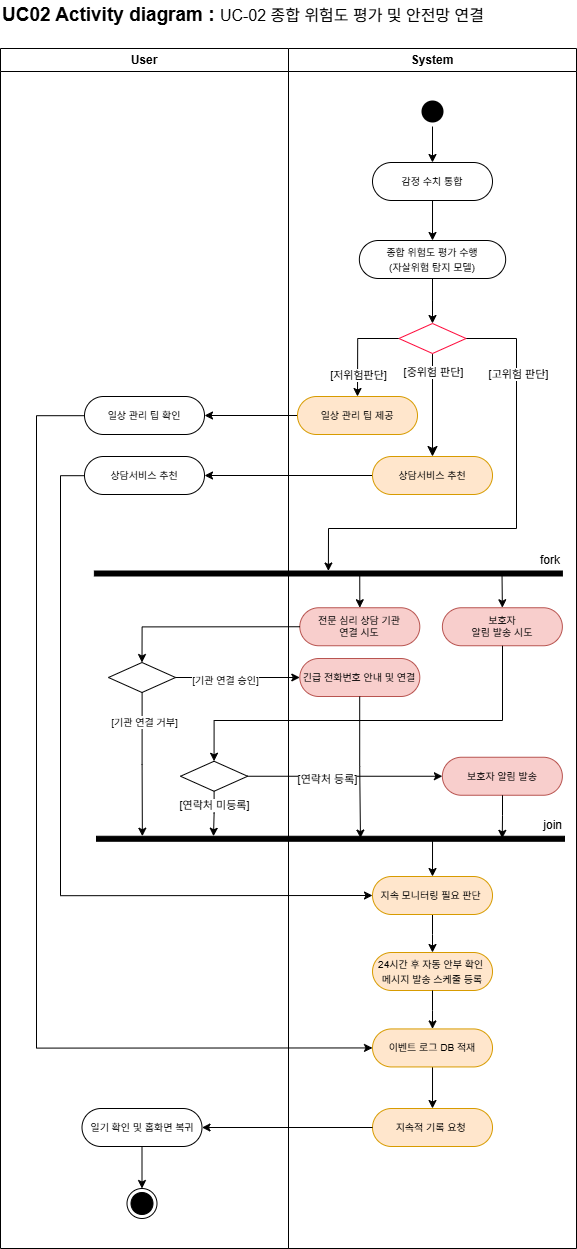

The diagram above was exported from draw.io. Its source (the exported page's mxGraphModel, read from the mxfile embedded in the PNG):
<mxGraphModel dx="3560" dy="2204" grid="1" gridSize="12" guides="1" tooltips="1" connect="1" arrows="1" fold="1" page="1" pageScale="1" pageWidth="4681" pageHeight="3300" background="none" math="0" shadow="0">
  <root>
    <mxCell id="0" />
    <mxCell id="1" parent="0" />
    <mxCell id="2" edge="1" parent="1" source="23" style="edgeStyle=elbowEdgeStyle;elbow=horizontal;align=left;verticalAlign=top;endArrow=classic;endSize=8;strokeColor=#000000;endFill=1;rounded=0;entryX=0.5;entryY=0;entryDx=0;entryDy=0;exitX=0.5;exitY=1;exitDx=0;exitDy=0;" target="25" value="">
      <mxGeometry relative="1" x="-1" as="geometry">
        <Array as="points">
          <mxPoint x="1248" y="480" />
        </Array>
        <mxPoint x="1249.5000000000002" y="515.25" as="sourcePoint" />
        <mxPoint x="1018.5" y="547.75" as="targetPoint" />
      </mxGeometry>
    </mxCell>
    <mxCell id="3" connectable="0" parent="2" style="edgeLabel;html=1;align=center;verticalAlign=middle;resizable=0;points=[];" value="[중위험 판단]" vertex="1">
      <mxGeometry relative="1" x="-0.5006" y="-1" as="geometry">
        <mxPoint y="-7" as="offset" />
      </mxGeometry>
    </mxCell>
    <mxCell id="4" edge="1" parent="1" source="5" style="edgeStyle=orthogonalEdgeStyle;rounded=0;orthogonalLoop=1;jettySize=auto;html=1;entryX=0;entryY=0.5;entryDx=0;entryDy=0;" target="60">
      <mxGeometry relative="1" as="geometry">
        <Array as="points">
          <mxPoint x="852" y="463" />
          <mxPoint x="852" y="1096" />
        </Array>
        <mxPoint x="1200" y="1162.2857142857144" as="targetPoint" />
      </mxGeometry>
    </mxCell>
    <mxCell id="5" parent="1" style="rounded=1;whiteSpace=wrap;html=1;arcSize=50;" value="&lt;font style=&quot;font-size: 10px;&quot;&gt;일상 관리 팁 확인&lt;/font&gt;" vertex="1">
      <mxGeometry height="38" width="120" x="900" y="444" as="geometry" />
    </mxCell>
    <mxCell id="6" edge="1" parent="1" source="7" style="edgeStyle=orthogonalEdgeStyle;rounded=0;orthogonalLoop=1;jettySize=auto;html=1;entryX=0.5;entryY=0;entryDx=0;entryDy=0;" target="23">
      <mxGeometry relative="1" as="geometry">
        <mxPoint x="1249.5000000000002" y="361.5" as="targetPoint" />
      </mxGeometry>
    </mxCell>
    <mxCell id="7" parent="1" style="rounded=1;whiteSpace=wrap;html=1;arcSize=50;" value="&lt;span style=&quot;font-size: 10px; text-wrap-mode: nowrap;&quot;&gt;종합 위험도 평가 수행&lt;/span&gt;&lt;div&gt;&lt;span style=&quot;font-size: 10px; text-wrap-mode: nowrap;&quot;&gt;(자살위험 탐지 모델)&lt;/span&gt;&lt;/div&gt;" vertex="1">
      <mxGeometry height="38" width="146.31" x="1174.85" y="288" as="geometry" />
    </mxCell>
    <mxCell id="8" edge="1" parent="1" source="9" style="edgeStyle=orthogonalEdgeStyle;rounded=0;orthogonalLoop=1;jettySize=auto;html=1;entryX=0.5;entryY=0;entryDx=0;entryDy=0;" target="58">
      <mxGeometry relative="1" as="geometry" />
    </mxCell>
    <mxCell id="9" parent="1" style="rounded=1;whiteSpace=wrap;html=1;arcSize=50;fillColor=#ffe6cc;strokeColor=#d79b00;" value="&lt;span style=&quot;font-size: 10px; text-wrap-mode: nowrap;&quot;&gt;지속 모니터링 필요 판단&amp;nbsp;&lt;/span&gt;" vertex="1">
      <mxGeometry height="38" width="120" x="1188.01" y="924" as="geometry" />
    </mxCell>
    <mxCell id="10" edge="1" parent="1" source="11" style="edgeStyle=orthogonalEdgeStyle;rounded=0;orthogonalLoop=1;jettySize=auto;html=1;entryX=0.5;entryY=0;entryDx=0;entryDy=0;" target="18">
      <mxGeometry relative="1" as="geometry" />
    </mxCell>
    <mxCell id="11" parent="1" style="ellipse;shape=startState;fillColor=#000000;strokeColor=none;" value="" vertex="1">
      <mxGeometry height="30" width="30" x="1233" y="144" as="geometry" />
    </mxCell>
    <mxCell id="12" parent="1" style="rounded=1;whiteSpace=wrap;html=1;arcSize=50;fillColor=#ffe6cc;strokeColor=#d79b00;" value="&lt;font style=&quot;font-size: 10px;&quot;&gt;지속적 기록 요청&amp;nbsp;&lt;/font&gt;" vertex="1">
      <mxGeometry height="38" width="120" x="1188.01" y="1156" as="geometry" />
    </mxCell>
    <mxCell id="13" edge="1" parent="1" source="12" style="edgeStyle=orthogonalEdgeStyle;rounded=0;orthogonalLoop=1;jettySize=auto;html=1;entryX=1;entryY=0.5;entryDx=0;entryDy=0;" target="14">
      <mxGeometry relative="1" as="geometry" />
    </mxCell>
    <mxCell id="14" parent="1" style="rounded=1;whiteSpace=wrap;html=1;arcSize=50;" value="&lt;div&gt;&lt;span style=&quot;font-size: 10px;&quot;&gt;일기 확인 및 홈화면 복귀&lt;/span&gt;&lt;/div&gt;&lt;div&gt;&lt;font style=&quot;font-size: 10px;&quot;&gt;&lt;/font&gt;&lt;/div&gt;&lt;font style=&quot;font-size: 10px;&quot;&gt;&lt;/font&gt;&lt;div&gt;&lt;/div&gt;" vertex="1">
      <mxGeometry height="38" width="120" x="897.5" y="1156" as="geometry" />
    </mxCell>
    <mxCell id="15" edge="1" parent="1" source="14" style="edgeStyle=orthogonalEdgeStyle;rounded=0;orthogonalLoop=1;jettySize=auto;html=1;entryX=0.5;entryY=0;entryDx=0;entryDy=0;" target="16">
      <mxGeometry relative="1" as="geometry" />
    </mxCell>
    <mxCell id="16" parent="1" style="ellipse;html=1;shape=endState;fillColor=#000000;strokeColor=#000000;" value="" vertex="1">
      <mxGeometry height="30" width="30" x="942.5" y="1236" as="geometry" />
    </mxCell>
    <mxCell id="17" edge="1" parent="1" source="18" style="edgeStyle=orthogonalEdgeStyle;rounded=0;orthogonalLoop=1;jettySize=auto;html=1;entryX=0.5;entryY=0;entryDx=0;entryDy=0;" target="7">
      <mxGeometry relative="1" as="geometry" />
    </mxCell>
    <mxCell id="18" parent="1" style="rounded=1;whiteSpace=wrap;html=1;arcSize=50;" value="&lt;span style=&quot;white-space: nowrap; font-size: 10px;&quot;&gt;감정 수치 통합&lt;/span&gt;" vertex="1">
      <mxGeometry height="38" width="120" x="1188" y="210" as="geometry" />
    </mxCell>
    <mxCell id="19" edge="1" parent="1" source="23" style="edgeStyle=orthogonalEdgeStyle;rounded=0;orthogonalLoop=1;jettySize=auto;html=1;entryX=0.5;entryY=0;entryDx=0;entryDy=0;" target="27">
      <mxGeometry relative="1" as="geometry">
        <Array as="points">
          <mxPoint x="1173" y="386" />
        </Array>
      </mxGeometry>
    </mxCell>
    <mxCell id="20" connectable="0" parent="19" style="edgeLabel;html=1;align=center;verticalAlign=middle;resizable=0;points=[];" value="[저위험판단]" vertex="1">
      <mxGeometry relative="1" x="0.4342" y="-1" as="geometry">
        <mxPoint y="4" as="offset" />
      </mxGeometry>
    </mxCell>
    <mxCell id="21" edge="1" parent="1" source="23" style="edgeStyle=orthogonalEdgeStyle;rounded=0;orthogonalLoop=1;jettySize=auto;html=1;exitX=1;exitY=0.5;exitDx=0;exitDy=0;entryX=0;entryY=0.5;entryDx=0;entryDy=0;" target="34">
      <mxGeometry relative="1" as="geometry">
        <Array as="points">
          <mxPoint x="1332" y="386" />
          <mxPoint x="1332" y="576" />
          <mxPoint x="1144" y="576" />
        </Array>
      </mxGeometry>
    </mxCell>
    <mxCell id="22" connectable="0" parent="21" style="edgeLabel;html=1;align=center;verticalAlign=middle;resizable=0;points=[];" value="[고위험 판단]" vertex="1">
      <mxGeometry relative="1" x="-0.6087" y="1" as="geometry">
        <mxPoint x="-1" y="-8" as="offset" />
      </mxGeometry>
    </mxCell>
    <mxCell id="23" parent="1" style="rhombus;fontSize=10;strokeColor=#FF0739;" value="" vertex="1">
      <mxGeometry height="30" width="67.12" x="1214.44" y="371" as="geometry" />
    </mxCell>
    <mxCell id="24" edge="1" parent="1" source="25" style="edgeStyle=orthogonalEdgeStyle;rounded=0;orthogonalLoop=1;jettySize=auto;html=1;entryX=1;entryY=0.5;entryDx=0;entryDy=0;" target="29">
      <mxGeometry relative="1" as="geometry" />
    </mxCell>
    <mxCell id="25" parent="1" style="rounded=1;whiteSpace=wrap;html=1;arcSize=50;fillColor=#ffe6cc;strokeColor=#d79b00;" value="&lt;span style=&quot;font-size: 10px;&quot;&gt;상담서비스 추천&lt;/span&gt;" vertex="1">
      <mxGeometry height="38" width="120" x="1188.01" y="504" as="geometry" />
    </mxCell>
    <mxCell id="26" edge="1" parent="1" source="27" style="edgeStyle=orthogonalEdgeStyle;rounded=0;orthogonalLoop=1;jettySize=auto;html=1;" target="5">
      <mxGeometry relative="1" as="geometry" />
    </mxCell>
    <mxCell id="27" parent="1" style="rounded=1;whiteSpace=wrap;html=1;arcSize=50;fillColor=#ffe6cc;strokeColor=#d79b00;" value="&lt;font style=&quot;font-size: 10px;&quot;&gt;일상 관리 팁 제공&lt;/font&gt;" vertex="1">
      <mxGeometry height="38" width="120" x="1113" y="444" as="geometry" />
    </mxCell>
    <mxCell id="28" edge="1" parent="1" source="29" style="edgeStyle=orthogonalEdgeStyle;rounded=0;orthogonalLoop=1;jettySize=auto;html=1;entryX=0;entryY=0.5;entryDx=0;entryDy=0;" target="9">
      <mxGeometry relative="1" as="geometry">
        <Array as="points">
          <mxPoint x="876" y="523" />
          <mxPoint x="876" y="943" />
        </Array>
      </mxGeometry>
    </mxCell>
    <mxCell id="29" parent="1" style="rounded=1;whiteSpace=wrap;html=1;arcSize=50;" value="&lt;span style=&quot;font-size: 10px;&quot;&gt;상담서비스 추천&lt;/span&gt;" vertex="1">
      <mxGeometry height="38" width="120" x="900.0000000000001" y="504" as="geometry" />
    </mxCell>
    <mxCell id="30" connectable="0" parent="1" style="group" value="" vertex="1">
      <mxGeometry height="290" width="470.1199999999999" x="909.8800000000001" y="598.75" as="geometry" />
    </mxCell>
    <mxCell id="31" parent="30" style="rounded=1;whiteSpace=wrap;html=1;arcSize=50;fillColor=#f8cecc;strokeColor=#b85450;fontSize=10;" value="&lt;span&gt;전문 심리 상담 기관&lt;/span&gt;&lt;div&gt;&lt;span&gt;연결 시도&lt;/span&gt;&lt;/div&gt;" vertex="1">
      <mxGeometry height="38" width="120" x="205.42999999999984" y="56.5" as="geometry" />
    </mxCell>
    <mxCell id="32" connectable="0" parent="30" style="group" value="" vertex="1">
      <mxGeometry height="24.75" width="468" as="geometry" />
    </mxCell>
    <mxCell id="33" parent="32" style="text;html=1;whiteSpace=wrap;strokeColor=none;fillColor=none;align=right;verticalAlign=middle;rounded=0;" value="fork" vertex="1">
      <mxGeometry height="18" width="465.5" x="2.119999999999891" as="geometry" />
    </mxCell>
    <mxCell id="34" parent="32" style="whiteSpace=wrap;strokeColor=#000000;fillColor=#000000;rotation=90;" value="" vertex="1">
      <mxGeometry height="468" width="5" x="231.5" y="-211.75" as="geometry" />
    </mxCell>
    <mxCell id="35" connectable="0" parent="30" style="group" value="" vertex="1">
      <mxGeometry height="24.75" width="468" x="2.119999999999891" y="265.25" as="geometry" />
    </mxCell>
    <mxCell id="36" parent="35" style="text;html=1;whiteSpace=wrap;strokeColor=none;fillColor=none;align=right;verticalAlign=middle;rounded=0;" value="&lt;span style=&quot;text-align: center;&quot;&gt;join&lt;/span&gt;" vertex="1">
      <mxGeometry height="18" width="465.5" x="2.119999999999891" as="geometry" />
    </mxCell>
    <mxCell id="37" parent="35" style="whiteSpace=wrap;strokeColor=#000000;fillColor=#000000;rotation=90;" value="" vertex="1">
      <mxGeometry height="468" width="5" x="231.5" y="-211.75" as="geometry" />
    </mxCell>
    <mxCell id="38" parent="30" style="rhombus;fontSize=10;" value="" vertex="1">
      <mxGeometry height="30" width="67.12" x="14.059999999999945" y="111.25" as="geometry" />
    </mxCell>
    <mxCell id="39" parent="30" style="rounded=1;whiteSpace=wrap;html=1;arcSize=50;fillColor=#f8cecc;strokeColor=#b85450;fontSize=10;" value="보호자&lt;div&gt;알림 발송 시도&lt;/div&gt;" vertex="1">
      <mxGeometry height="38" width="120" x="347.9999999999998" y="56.5" as="geometry" />
    </mxCell>
    <mxCell id="40" parent="30" style="rounded=1;whiteSpace=wrap;html=1;arcSize=50;fillColor=#f8cecc;strokeColor=#b85450;fontSize=10;" value="긴급 전화번호 안내 및 연결" vertex="1">
      <mxGeometry height="38" width="120" x="205.42999999999984" y="107.25" as="geometry" />
    </mxCell>
    <mxCell id="41" parent="30" style="rhombus;fontSize=10;" value="" vertex="1">
      <mxGeometry height="30" width="67.12" x="86.11999999999989" y="210" as="geometry" />
    </mxCell>
    <mxCell id="42" parent="30" style="rounded=1;whiteSpace=wrap;html=1;arcSize=50;fillColor=#f8cecc;strokeColor=#b85450;fontSize=10;" value="보호자&amp;nbsp;&lt;span style=&quot;background-color: transparent; color: light-dark(rgb(0, 0, 0), rgb(255, 255, 255));&quot;&gt;알림 발송&lt;/span&gt;" vertex="1">
      <mxGeometry height="38" width="120" x="348" y="206" as="geometry" />
    </mxCell>
    <mxCell id="43" edge="1" parent="30" source="34" style="edgeStyle=orthogonalEdgeStyle;rounded=0;orthogonalLoop=1;jettySize=auto;html=1;entryX=0.5;entryY=0;entryDx=0;entryDy=0;exitX=0.578;exitY=0.433;exitDx=0;exitDy=0;exitPerimeter=0;" target="31">
      <mxGeometry relative="1" as="geometry" />
    </mxCell>
    <mxCell id="44" edge="1" parent="30" source="31" style="edgeStyle=orthogonalEdgeStyle;rounded=0;orthogonalLoop=1;jettySize=auto;html=1;exitX=0;exitY=0.5;exitDx=0;exitDy=0;entryX=0.5;entryY=0;entryDx=0;entryDy=0;" target="38">
      <mxGeometry relative="1" as="geometry">
        <mxPoint x="54.11999999999989" y="94.5" as="targetPoint" />
      </mxGeometry>
    </mxCell>
    <mxCell id="45" edge="1" parent="30" source="34" style="edgeStyle=orthogonalEdgeStyle;rounded=0;orthogonalLoop=1;jettySize=auto;html=1;entryX=0.5;entryY=0;entryDx=0;entryDy=0;exitX=0.463;exitY=0.129;exitDx=0;exitDy=0;exitPerimeter=0;" target="39">
      <mxGeometry relative="1" as="geometry" />
    </mxCell>
    <mxCell id="46" edge="1" parent="30" source="38" style="rounded=0;orthogonalLoop=1;jettySize=auto;html=1;exitX=1;exitY=0.5;exitDx=0;exitDy=0;entryX=0;entryY=0.5;entryDx=0;entryDy=0;edgeStyle=orthogonalEdgeStyle;" target="40">
      <mxGeometry relative="1" as="geometry">
        <mxPoint x="96.61999999999989" y="117.25" as="sourcePoint" />
        <mxPoint x="213.43000000000006" y="126.24999999999989" as="targetPoint" />
      </mxGeometry>
    </mxCell>
    <mxCell id="47" connectable="0" parent="46" style="edgeLabel;html=1;align=center;verticalAlign=middle;resizable=0;points=[];" value="&lt;span style=&quot;font-size: 10px;&quot;&gt;[기관 연결 승인]&lt;/span&gt;" vertex="1">
      <mxGeometry relative="1" x="-0.2464" y="-1" as="geometry">
        <mxPoint as="offset" />
      </mxGeometry>
    </mxCell>
    <mxCell id="48" edge="1" parent="30" source="40" style="edgeStyle=orthogonalEdgeStyle;rounded=0;orthogonalLoop=1;jettySize=auto;html=1;entryX=0.362;entryY=0.436;entryDx=0;entryDy=0;entryPerimeter=0;" target="37">
      <mxGeometry relative="1" as="geometry" />
    </mxCell>
    <mxCell id="49" edge="1" parent="30" source="39" style="edgeStyle=orthogonalEdgeStyle;rounded=0;orthogonalLoop=1;jettySize=auto;html=1;entryX=0.5;entryY=0;entryDx=0;entryDy=0;" target="41">
      <mxGeometry relative="1" as="geometry">
        <Array as="points">
          <mxPoint x="408.1199999999999" y="169.25" />
          <mxPoint x="120.11999999999989" y="169.25" />
        </Array>
      </mxGeometry>
    </mxCell>
    <mxCell id="50" edge="1" parent="30" source="41" style="edgeStyle=orthogonalEdgeStyle;rounded=0;orthogonalLoop=1;jettySize=auto;html=1;entryX=0;entryY=0.75;entryDx=0;entryDy=0;" target="37">
      <mxGeometry relative="1" as="geometry" />
    </mxCell>
    <mxCell id="51" connectable="0" parent="50" style="edgeLabel;html=1;align=center;verticalAlign=middle;resizable=0;points=[];" value="[연락처 미등록]" vertex="1">
      <mxGeometry relative="1" x="-0.4993" y="-2" as="geometry">
        <mxPoint as="offset" />
      </mxGeometry>
    </mxCell>
    <mxCell id="52" edge="1" parent="30" source="41" style="edgeStyle=orthogonalEdgeStyle;rounded=0;orthogonalLoop=1;jettySize=auto;html=1;entryX=0;entryY=0.5;entryDx=0;entryDy=0;" target="42">
      <mxGeometry relative="1" as="geometry">
        <mxPoint x="290.1200000000001" y="229" as="targetPoint" />
      </mxGeometry>
    </mxCell>
    <mxCell id="53" connectable="0" parent="52" style="edgeLabel;html=1;align=center;verticalAlign=middle;resizable=0;points=[];" value="[연락처 등록]" vertex="1">
      <mxGeometry relative="1" x="-0.1471" y="-1" as="geometry">
        <mxPoint x="-6" as="offset" />
      </mxGeometry>
    </mxCell>
    <mxCell id="54" edge="1" parent="30" source="42" style="edgeStyle=orthogonalEdgeStyle;rounded=0;orthogonalLoop=1;jettySize=auto;html=1;entryX=0.417;entryY=0.133;entryDx=0;entryDy=0;entryPerimeter=0;" target="37">
      <mxGeometry relative="1" as="geometry" />
    </mxCell>
    <mxCell id="55" edge="1" parent="30" source="38" style="edgeStyle=orthogonalEdgeStyle;rounded=0;orthogonalLoop=1;jettySize=auto;html=1;entryX=-0.01;entryY=0.902;entryDx=0;entryDy=0;entryPerimeter=0;" target="37">
      <mxGeometry relative="1" as="geometry" />
    </mxCell>
    <mxCell id="56" connectable="0" parent="55" style="edgeLabel;html=1;align=center;verticalAlign=middle;resizable=0;points=[];" value="&lt;span style=&quot;font-size: 10px;&quot;&gt;[기관 연결 거부]&lt;/span&gt;" vertex="1">
      <mxGeometry relative="1" x="-0.5867" as="geometry">
        <mxPoint as="offset" />
      </mxGeometry>
    </mxCell>
    <mxCell id="57" edge="1" parent="1" source="9" style="edgeStyle=orthogonalEdgeStyle;rounded=0;orthogonalLoop=1;jettySize=auto;html=1;exitX=0.5;exitY=0;exitDx=0;exitDy=0;entryX=0.644;entryY=0.282;entryDx=0;entryDy=0;entryPerimeter=0;startArrow=classic;startFill=1;endArrow=none;endFill=0;" target="37">
      <mxGeometry relative="1" as="geometry" />
    </mxCell>
    <mxCell id="58" parent="1" style="rounded=1;whiteSpace=wrap;html=1;arcSize=50;fillColor=#ffe6cc;strokeColor=#d79b00;" value="&lt;span style=&quot;font-size: 10px;&quot;&gt;24시간 후 자동 안부 확인&amp;nbsp;&lt;/span&gt;&lt;div&gt;&lt;span style=&quot;font-size: 10px;&quot;&gt;메시지 발송 스케줄 등록&lt;/span&gt;&lt;/div&gt;" vertex="1">
      <mxGeometry height="38" width="120" x="1188.01" y="1000" as="geometry" />
    </mxCell>
    <mxCell id="59" edge="1" parent="1" source="60" style="edgeStyle=orthogonalEdgeStyle;rounded=0;orthogonalLoop=1;jettySize=auto;html=1;entryX=0.5;entryY=0;entryDx=0;entryDy=0;" target="12">
      <mxGeometry relative="1" as="geometry" />
    </mxCell>
    <mxCell id="60" parent="1" style="rounded=1;whiteSpace=wrap;html=1;arcSize=50;fillColor=#ffe6cc;strokeColor=#d79b00;" value="&lt;span style=&quot;font-size: 10px;&quot;&gt;이벤트 로그 DB 적재&lt;/span&gt;" vertex="1">
      <mxGeometry height="38" width="120" x="1188.01" y="1076.44" as="geometry" />
    </mxCell>
    <mxCell id="61" edge="1" parent="1" source="58" style="edgeStyle=orthogonalEdgeStyle;rounded=0;orthogonalLoop=1;jettySize=auto;html=1;entryX=0.5;entryY=0;entryDx=0;entryDy=0;" target="60">
      <mxGeometry relative="1" as="geometry">
        <mxPoint x="1260" y="1068" as="targetPoint" />
      </mxGeometry>
    </mxCell>
    <mxCell id="62" connectable="0" parent="1" style="group;movable=1;resizable=1;rotatable=1;deletable=1;editable=1;locked=0;connectable=1;" value="" vertex="1">
      <mxGeometry height="1248" width="576" x="816" y="48" as="geometry" />
    </mxCell>
    <mxCell id="63" parent="62" style="swimlane;whiteSpace=wrap;movable=1;resizable=1;rotatable=1;deletable=1;editable=1;locked=0;connectable=1;container=0;" value="User" vertex="1">
      <mxGeometry height="1200" width="288" y="48" as="geometry" />
    </mxCell>
    <mxCell id="64" parent="62" style="swimlane;whiteSpace=wrap;startSize=23;movable=1;resizable=1;rotatable=1;deletable=1;editable=1;locked=0;connectable=1;container=0;" value="System" vertex="1">
      <mxGeometry height="1200" width="288" x="288" y="48" as="geometry" />
    </mxCell>
    <mxCell id="65" parent="62" style="text;html=1;whiteSpace=wrap;strokeColor=none;fillColor=none;align=left;verticalAlign=middle;rounded=0;" value="&lt;font style=&quot;font-size: 19px;&quot;&gt;&lt;b&gt;UC02 Activity diagram :&amp;nbsp;&lt;/b&gt;&lt;/font&gt;&lt;span style=&quot;font-size: 16px; text-align: center;&quot;&gt;UC-02&amp;nbsp;&lt;/span&gt;&lt;span style=&quot;font-size: 16px; background-color: transparent; color: light-dark(rgb(0, 0, 0), rgb(255, 255, 255)); white-space: nowrap; font-family: &amp;quot;Anthropic Sans&amp;quot;, -apple-system, BlinkMacSystemFont, &amp;quot;Segoe UI&amp;quot;, sans-serif;&quot;&gt;종합 위험도 평가&amp;nbsp;&lt;/span&gt;&lt;span style=&quot;font-size: 16px; text-align: center; background-color: transparent; color: light-dark(rgb(0, 0, 0), rgb(255, 255, 255));&quot;&gt;및 안전망 연결&lt;/span&gt;" vertex="1">
      <mxGeometry height="30" width="576" as="geometry" />
    </mxCell>
  </root>
</mxGraphModel>